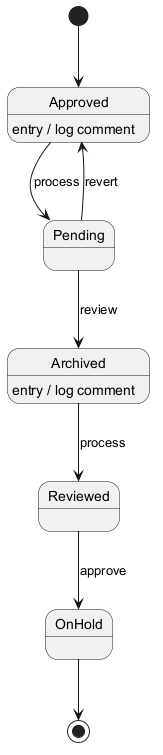

The diagram above was rendered by PlantUML. Its source (embedded in the PNG):
@startuml
skinparam backgroundColor #FFFFFF
skinparam classBackgroundColor #F3E5F5
skinparam classBorderColor #6A1B9A
[*] --> Approved
Approved --> Pending : process
Approved : entry / log comment
Pending --> Archived : review
Archived --> Reviewed : process
Archived : entry / log comment
Reviewed --> OnHold : approve
Pending --> Approved : revert
OnHold --> [*]
@enduml